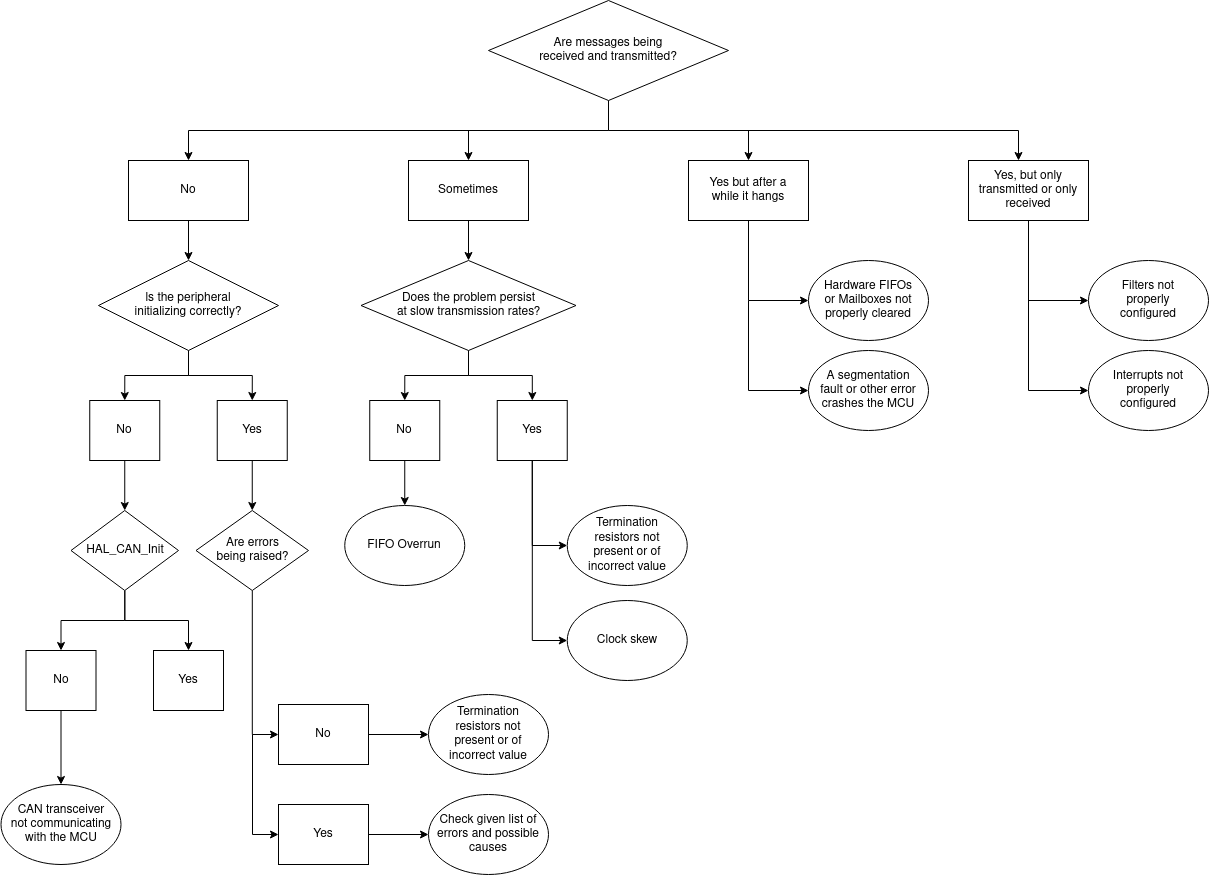

The diagram above was exported from draw.io. Its source (the exported page's mxGraphModel, read from the mxfile embedded in the PNG):
<mxGraphModel dx="1923" dy="423" grid="1" gridSize="10" guides="1" tooltips="1" connect="1" arrows="1" fold="1" page="1" pageScale="1" pageWidth="1169" pageHeight="827" math="0" shadow="0">
  <root>
    <mxCell id="0" />
    <mxCell id="1" parent="0" />
    <mxCell id="JBQcTqPFCDbzbp9wq1Rk-7" style="edgeStyle=orthogonalEdgeStyle;rounded=0;orthogonalLoop=1;jettySize=auto;html=1;exitX=0.5;exitY=1;exitDx=0;exitDy=0;entryX=0.5;entryY=0;entryDx=0;entryDy=0;" parent="1" source="JBQcTqPFCDbzbp9wq1Rk-1" target="JBQcTqPFCDbzbp9wq1Rk-2" edge="1">
      <mxGeometry relative="1" as="geometry" />
    </mxCell>
    <mxCell id="JBQcTqPFCDbzbp9wq1Rk-10" style="edgeStyle=orthogonalEdgeStyle;rounded=0;orthogonalLoop=1;jettySize=auto;html=1;" parent="1" target="JBQcTqPFCDbzbp9wq1Rk-3" edge="1">
      <mxGeometry relative="1" as="geometry">
        <mxPoint x="400" y="190" as="sourcePoint" />
      </mxGeometry>
    </mxCell>
    <mxCell id="JBQcTqPFCDbzbp9wq1Rk-11" style="edgeStyle=orthogonalEdgeStyle;rounded=0;orthogonalLoop=1;jettySize=auto;html=1;" parent="1" target="JBQcTqPFCDbzbp9wq1Rk-4" edge="1">
      <mxGeometry relative="1" as="geometry">
        <mxPoint x="680" y="190" as="sourcePoint" />
      </mxGeometry>
    </mxCell>
    <mxCell id="JBQcTqPFCDbzbp9wq1Rk-13" style="edgeStyle=orthogonalEdgeStyle;rounded=0;orthogonalLoop=1;jettySize=auto;html=1;exitX=0.5;exitY=1;exitDx=0;exitDy=0;" parent="1" source="JBQcTqPFCDbzbp9wq1Rk-1" target="JBQcTqPFCDbzbp9wq1Rk-5" edge="1">
      <mxGeometry relative="1" as="geometry">
        <Array as="points">
          <mxPoint x="540" y="190" />
          <mxPoint x="950" y="190" />
        </Array>
      </mxGeometry>
    </mxCell>
    <mxCell id="JBQcTqPFCDbzbp9wq1Rk-1" value="&lt;div&gt;Are messages being&lt;/div&gt;&lt;div&gt;received and transmitted?&lt;br&gt;&lt;/div&gt;" style="rhombus;whiteSpace=wrap;html=1;" parent="1" vertex="1">
      <mxGeometry x="420" y="60" width="240" height="100" as="geometry" />
    </mxCell>
    <mxCell id="JBQcTqPFCDbzbp9wq1Rk-35" style="edgeStyle=orthogonalEdgeStyle;rounded=0;orthogonalLoop=1;jettySize=auto;html=1;entryX=0.5;entryY=0;entryDx=0;entryDy=0;" parent="1" source="JBQcTqPFCDbzbp9wq1Rk-2" target="JBQcTqPFCDbzbp9wq1Rk-34" edge="1">
      <mxGeometry relative="1" as="geometry" />
    </mxCell>
    <mxCell id="JBQcTqPFCDbzbp9wq1Rk-2" value="No" style="rounded=0;whiteSpace=wrap;html=1;" parent="1" vertex="1">
      <mxGeometry x="60" y="220" width="120" height="60" as="geometry" />
    </mxCell>
    <mxCell id="JBQcTqPFCDbzbp9wq1Rk-23" style="edgeStyle=orthogonalEdgeStyle;rounded=0;orthogonalLoop=1;jettySize=auto;html=1;entryX=0.5;entryY=0;entryDx=0;entryDy=0;" parent="1" source="JBQcTqPFCDbzbp9wq1Rk-3" target="JBQcTqPFCDbzbp9wq1Rk-22" edge="1">
      <mxGeometry relative="1" as="geometry" />
    </mxCell>
    <mxCell id="JBQcTqPFCDbzbp9wq1Rk-3" value="Sometimes" style="rounded=0;whiteSpace=wrap;html=1;" parent="1" vertex="1">
      <mxGeometry x="340" y="220" width="120" height="60" as="geometry" />
    </mxCell>
    <mxCell id="JBQcTqPFCDbzbp9wq1Rk-16" style="edgeStyle=orthogonalEdgeStyle;rounded=0;orthogonalLoop=1;jettySize=auto;html=1;exitX=0.5;exitY=1;exitDx=0;exitDy=0;entryX=0;entryY=0.5;entryDx=0;entryDy=0;" parent="1" source="JBQcTqPFCDbzbp9wq1Rk-4" target="JBQcTqPFCDbzbp9wq1Rk-14" edge="1">
      <mxGeometry relative="1" as="geometry" />
    </mxCell>
    <mxCell id="JBQcTqPFCDbzbp9wq1Rk-17" style="edgeStyle=orthogonalEdgeStyle;rounded=0;orthogonalLoop=1;jettySize=auto;html=1;entryX=0;entryY=0.5;entryDx=0;entryDy=0;" parent="1" target="JBQcTqPFCDbzbp9wq1Rk-15" edge="1">
      <mxGeometry relative="1" as="geometry">
        <mxPoint x="680" y="360" as="sourcePoint" />
        <Array as="points">
          <mxPoint x="680" y="450" />
        </Array>
      </mxGeometry>
    </mxCell>
    <mxCell id="JBQcTqPFCDbzbp9wq1Rk-4" value="&lt;div&gt;Yes but after a&lt;/div&gt;&lt;div&gt;while it hangs&lt;/div&gt;" style="rounded=0;whiteSpace=wrap;html=1;" parent="1" vertex="1">
      <mxGeometry x="620" y="220" width="120" height="60" as="geometry" />
    </mxCell>
    <mxCell id="JBQcTqPFCDbzbp9wq1Rk-20" style="edgeStyle=orthogonalEdgeStyle;rounded=0;orthogonalLoop=1;jettySize=auto;html=1;entryX=0;entryY=0.5;entryDx=0;entryDy=0;" parent="1" source="JBQcTqPFCDbzbp9wq1Rk-5" target="JBQcTqPFCDbzbp9wq1Rk-18" edge="1">
      <mxGeometry relative="1" as="geometry" />
    </mxCell>
    <mxCell id="JBQcTqPFCDbzbp9wq1Rk-21" style="edgeStyle=orthogonalEdgeStyle;rounded=0;orthogonalLoop=1;jettySize=auto;html=1;entryX=0;entryY=0.5;entryDx=0;entryDy=0;" parent="1" target="JBQcTqPFCDbzbp9wq1Rk-19" edge="1">
      <mxGeometry relative="1" as="geometry">
        <mxPoint x="960" y="350" as="sourcePoint" />
        <Array as="points">
          <mxPoint x="960" y="450" />
        </Array>
      </mxGeometry>
    </mxCell>
    <mxCell id="JBQcTqPFCDbzbp9wq1Rk-5" value="Yes, but only transmitted or only received" style="rounded=0;whiteSpace=wrap;html=1;" parent="1" vertex="1">
      <mxGeometry x="900" y="220" width="120" height="60" as="geometry" />
    </mxCell>
    <mxCell id="JBQcTqPFCDbzbp9wq1Rk-14" value="Hardware FIFOs or Mailboxes not properly cleared" style="ellipse;whiteSpace=wrap;html=1;spacing=10;" parent="1" vertex="1">
      <mxGeometry x="740" y="320" width="120" height="80" as="geometry" />
    </mxCell>
    <mxCell id="JBQcTqPFCDbzbp9wq1Rk-15" value="A segmentation fault or other error crashes the MCU" style="ellipse;whiteSpace=wrap;html=1;spacing=10;" parent="1" vertex="1">
      <mxGeometry x="740" y="410" width="120" height="80" as="geometry" />
    </mxCell>
    <mxCell id="JBQcTqPFCDbzbp9wq1Rk-18" value="&lt;div&gt;Filters not&lt;/div&gt;&lt;div&gt;properly configured&lt;/div&gt;" style="ellipse;whiteSpace=wrap;html=1;spacing=10;" parent="1" vertex="1">
      <mxGeometry x="1020" y="320" width="120" height="80" as="geometry" />
    </mxCell>
    <mxCell id="JBQcTqPFCDbzbp9wq1Rk-19" value="Interrupts not properly configured" style="ellipse;whiteSpace=wrap;html=1;spacing=10;" parent="1" vertex="1">
      <mxGeometry x="1020" y="410" width="120" height="80" as="geometry" />
    </mxCell>
    <mxCell id="JBQcTqPFCDbzbp9wq1Rk-39" style="edgeStyle=orthogonalEdgeStyle;rounded=0;orthogonalLoop=1;jettySize=auto;html=1;" parent="1" source="JBQcTqPFCDbzbp9wq1Rk-22" target="JBQcTqPFCDbzbp9wq1Rk-25" edge="1">
      <mxGeometry relative="1" as="geometry" />
    </mxCell>
    <mxCell id="JBQcTqPFCDbzbp9wq1Rk-40" style="edgeStyle=orthogonalEdgeStyle;rounded=0;orthogonalLoop=1;jettySize=auto;html=1;entryX=0.5;entryY=0;entryDx=0;entryDy=0;" parent="1" source="JBQcTqPFCDbzbp9wq1Rk-22" target="JBQcTqPFCDbzbp9wq1Rk-24" edge="1">
      <mxGeometry relative="1" as="geometry" />
    </mxCell>
    <mxCell id="JBQcTqPFCDbzbp9wq1Rk-22" value="&lt;div&gt;Does the problem persist&lt;/div&gt;&lt;div&gt;at slow transmission rates?&lt;/div&gt;" style="rhombus;whiteSpace=wrap;html=1;spacing=10;" parent="1" vertex="1">
      <mxGeometry x="292.5" y="320" width="215" height="90" as="geometry" />
    </mxCell>
    <mxCell id="JBQcTqPFCDbzbp9wq1Rk-30" style="edgeStyle=orthogonalEdgeStyle;rounded=0;orthogonalLoop=1;jettySize=auto;html=1;" parent="1" source="JBQcTqPFCDbzbp9wq1Rk-24" target="JBQcTqPFCDbzbp9wq1Rk-28" edge="1">
      <mxGeometry relative="1" as="geometry" />
    </mxCell>
    <mxCell id="JBQcTqPFCDbzbp9wq1Rk-24" value="No" style="rounded=0;whiteSpace=wrap;html=1;" parent="1" vertex="1">
      <mxGeometry x="301.25" y="460" width="70" height="60" as="geometry" />
    </mxCell>
    <mxCell id="JBQcTqPFCDbzbp9wq1Rk-31" style="edgeStyle=orthogonalEdgeStyle;rounded=0;orthogonalLoop=1;jettySize=auto;html=1;entryX=0;entryY=0.5;entryDx=0;entryDy=0;exitX=0.5;exitY=1;exitDx=0;exitDy=0;" parent="1" source="JBQcTqPFCDbzbp9wq1Rk-25" target="JBQcTqPFCDbzbp9wq1Rk-29" edge="1">
      <mxGeometry relative="1" as="geometry" />
    </mxCell>
    <mxCell id="JBQcTqPFCDbzbp9wq1Rk-38" style="edgeStyle=orthogonalEdgeStyle;rounded=0;orthogonalLoop=1;jettySize=auto;html=1;entryX=0;entryY=0.5;entryDx=0;entryDy=0;" parent="1" source="JBQcTqPFCDbzbp9wq1Rk-25" target="JBQcTqPFCDbzbp9wq1Rk-32" edge="1">
      <mxGeometry relative="1" as="geometry" />
    </mxCell>
    <mxCell id="JBQcTqPFCDbzbp9wq1Rk-25" value="Yes" style="rounded=0;whiteSpace=wrap;html=1;" parent="1" vertex="1">
      <mxGeometry x="428.75" y="460" width="70" height="60" as="geometry" />
    </mxCell>
    <mxCell id="JBQcTqPFCDbzbp9wq1Rk-28" value="FIFO Overrun" style="ellipse;whiteSpace=wrap;html=1;" parent="1" vertex="1">
      <mxGeometry x="276.25" y="565" width="120" height="80" as="geometry" />
    </mxCell>
    <mxCell id="JBQcTqPFCDbzbp9wq1Rk-29" value="Termination resistors not present or of incorrect value" style="ellipse;whiteSpace=wrap;html=1;spacing=9;" parent="1" vertex="1">
      <mxGeometry x="498.75" y="565" width="120" height="80" as="geometry" />
    </mxCell>
    <mxCell id="JBQcTqPFCDbzbp9wq1Rk-32" value="Clock skew" style="ellipse;whiteSpace=wrap;html=1;" parent="1" vertex="1">
      <mxGeometry x="498.75" y="660" width="120" height="80" as="geometry" />
    </mxCell>
    <mxCell id="JBQcTqPFCDbzbp9wq1Rk-43" style="edgeStyle=orthogonalEdgeStyle;rounded=0;orthogonalLoop=1;jettySize=auto;html=1;entryX=0.5;entryY=0;entryDx=0;entryDy=0;" parent="1" source="JBQcTqPFCDbzbp9wq1Rk-34" target="JBQcTqPFCDbzbp9wq1Rk-41" edge="1">
      <mxGeometry relative="1" as="geometry" />
    </mxCell>
    <mxCell id="JBQcTqPFCDbzbp9wq1Rk-44" style="edgeStyle=orthogonalEdgeStyle;rounded=0;orthogonalLoop=1;jettySize=auto;html=1;entryX=0.5;entryY=0;entryDx=0;entryDy=0;" parent="1" source="JBQcTqPFCDbzbp9wq1Rk-34" target="JBQcTqPFCDbzbp9wq1Rk-42" edge="1">
      <mxGeometry relative="1" as="geometry" />
    </mxCell>
    <mxCell id="JBQcTqPFCDbzbp9wq1Rk-34" value="&lt;div&gt;ls the peripheral&lt;/div&gt;&lt;div&gt;initializing correctly?&lt;/div&gt;" style="rhombus;whiteSpace=wrap;html=1;" parent="1" vertex="1">
      <mxGeometry x="30" y="320" width="180" height="90" as="geometry" />
    </mxCell>
    <mxCell id="JBQcTqPFCDbzbp9wq1Rk-56" style="edgeStyle=orthogonalEdgeStyle;rounded=0;orthogonalLoop=1;jettySize=auto;html=1;entryX=0.5;entryY=0;entryDx=0;entryDy=0;" parent="1" source="JBQcTqPFCDbzbp9wq1Rk-41" target="JBQcTqPFCDbzbp9wq1Rk-55" edge="1">
      <mxGeometry relative="1" as="geometry" />
    </mxCell>
    <mxCell id="JBQcTqPFCDbzbp9wq1Rk-41" value="No" style="rounded=0;whiteSpace=wrap;html=1;" parent="1" vertex="1">
      <mxGeometry x="21.25" y="460" width="70" height="60" as="geometry" />
    </mxCell>
    <mxCell id="JBQcTqPFCDbzbp9wq1Rk-50" style="edgeStyle=orthogonalEdgeStyle;rounded=0;orthogonalLoop=1;jettySize=auto;html=1;entryX=0.5;entryY=0;entryDx=0;entryDy=0;" parent="1" source="JBQcTqPFCDbzbp9wq1Rk-42" target="JBQcTqPFCDbzbp9wq1Rk-46" edge="1">
      <mxGeometry relative="1" as="geometry" />
    </mxCell>
    <mxCell id="JBQcTqPFCDbzbp9wq1Rk-42" value="Yes" style="rounded=0;whiteSpace=wrap;html=1;" parent="1" vertex="1">
      <mxGeometry x="148.75" y="460" width="70" height="60" as="geometry" />
    </mxCell>
    <mxCell id="JBQcTqPFCDbzbp9wq1Rk-45" value="Termination resistors not present or of incorrect value" style="ellipse;whiteSpace=wrap;html=1;spacing=9;" parent="1" vertex="1">
      <mxGeometry x="360" y="754" width="120" height="80" as="geometry" />
    </mxCell>
    <mxCell id="JBQcTqPFCDbzbp9wq1Rk-49" style="edgeStyle=orthogonalEdgeStyle;rounded=0;orthogonalLoop=1;jettySize=auto;html=1;entryX=0;entryY=0.5;entryDx=0;entryDy=0;" parent="1" source="JBQcTqPFCDbzbp9wq1Rk-46" target="JBQcTqPFCDbzbp9wq1Rk-47" edge="1">
      <mxGeometry relative="1" as="geometry" />
    </mxCell>
    <mxCell id="JBQcTqPFCDbzbp9wq1Rk-53" style="edgeStyle=orthogonalEdgeStyle;rounded=0;orthogonalLoop=1;jettySize=auto;html=1;entryX=0;entryY=0.5;entryDx=0;entryDy=0;" parent="1" target="JBQcTqPFCDbzbp9wq1Rk-51" edge="1">
      <mxGeometry relative="1" as="geometry">
        <mxPoint x="184" y="794" as="sourcePoint" />
        <Array as="points">
          <mxPoint x="184" y="894" />
        </Array>
      </mxGeometry>
    </mxCell>
    <mxCell id="JBQcTqPFCDbzbp9wq1Rk-46" value="Are errors&lt;br&gt;being raised?" style="rhombus;whiteSpace=wrap;html=1;" parent="1" vertex="1">
      <mxGeometry x="127.5" y="570" width="112.5" height="80" as="geometry" />
    </mxCell>
    <mxCell id="JBQcTqPFCDbzbp9wq1Rk-48" style="edgeStyle=orthogonalEdgeStyle;rounded=0;orthogonalLoop=1;jettySize=auto;html=1;entryX=0;entryY=0.5;entryDx=0;entryDy=0;" parent="1" source="JBQcTqPFCDbzbp9wq1Rk-47" target="JBQcTqPFCDbzbp9wq1Rk-45" edge="1">
      <mxGeometry relative="1" as="geometry" />
    </mxCell>
    <mxCell id="JBQcTqPFCDbzbp9wq1Rk-47" value="No" style="rounded=0;whiteSpace=wrap;html=1;" parent="1" vertex="1">
      <mxGeometry x="210" y="764" width="90" height="60" as="geometry" />
    </mxCell>
    <mxCell id="JBQcTqPFCDbzbp9wq1Rk-54" style="edgeStyle=orthogonalEdgeStyle;rounded=0;orthogonalLoop=1;jettySize=auto;html=1;entryX=0;entryY=0.5;entryDx=0;entryDy=0;" parent="1" source="JBQcTqPFCDbzbp9wq1Rk-51" target="JBQcTqPFCDbzbp9wq1Rk-52" edge="1">
      <mxGeometry relative="1" as="geometry" />
    </mxCell>
    <mxCell id="JBQcTqPFCDbzbp9wq1Rk-51" value="Yes" style="rounded=0;whiteSpace=wrap;html=1;" parent="1" vertex="1">
      <mxGeometry x="210" y="864" width="90" height="60" as="geometry" />
    </mxCell>
    <mxCell id="JBQcTqPFCDbzbp9wq1Rk-52" value="Check given list of errors and possible causes" style="ellipse;whiteSpace=wrap;html=1;" parent="1" vertex="1">
      <mxGeometry x="360" y="854" width="120" height="80" as="geometry" />
    </mxCell>
    <mxCell id="JBQcTqPFCDbzbp9wq1Rk-59" style="edgeStyle=orthogonalEdgeStyle;rounded=0;orthogonalLoop=1;jettySize=auto;html=1;entryX=0.5;entryY=0;entryDx=0;entryDy=0;" parent="1" source="JBQcTqPFCDbzbp9wq1Rk-55" target="JBQcTqPFCDbzbp9wq1Rk-57" edge="1">
      <mxGeometry relative="1" as="geometry" />
    </mxCell>
    <mxCell id="JBQcTqPFCDbzbp9wq1Rk-60" style="edgeStyle=orthogonalEdgeStyle;rounded=0;orthogonalLoop=1;jettySize=auto;html=1;" parent="1" source="JBQcTqPFCDbzbp9wq1Rk-55" target="JBQcTqPFCDbzbp9wq1Rk-58" edge="1">
      <mxGeometry relative="1" as="geometry" />
    </mxCell>
    <mxCell id="JBQcTqPFCDbzbp9wq1Rk-55" value="HAL_CAN_Init" style="rhombus;whiteSpace=wrap;html=1;" parent="1" vertex="1">
      <mxGeometry x="2.5" y="570" width="107.5" height="80" as="geometry" />
    </mxCell>
    <mxCell id="JBQcTqPFCDbzbp9wq1Rk-62" style="edgeStyle=orthogonalEdgeStyle;rounded=0;orthogonalLoop=1;jettySize=auto;html=1;entryX=0.5;entryY=0;entryDx=0;entryDy=0;" parent="1" source="JBQcTqPFCDbzbp9wq1Rk-57" target="JBQcTqPFCDbzbp9wq1Rk-61" edge="1">
      <mxGeometry relative="1" as="geometry" />
    </mxCell>
    <mxCell id="JBQcTqPFCDbzbp9wq1Rk-57" value="No" style="rounded=0;whiteSpace=wrap;html=1;" parent="1" vertex="1">
      <mxGeometry x="-42.5" y="710" width="70" height="60" as="geometry" />
    </mxCell>
    <mxCell id="JBQcTqPFCDbzbp9wq1Rk-58" value="Yes" style="rounded=0;whiteSpace=wrap;html=1;" parent="1" vertex="1">
      <mxGeometry x="85" y="710" width="70" height="60" as="geometry" />
    </mxCell>
    <mxCell id="JBQcTqPFCDbzbp9wq1Rk-61" value="&lt;div&gt;CAN transceiver&lt;/div&gt;&lt;div&gt;not communicating with the MCU&lt;/div&gt;" style="ellipse;whiteSpace=wrap;html=1;" parent="1" vertex="1">
      <mxGeometry x="-67.5" y="844" width="120" height="80" as="geometry" />
    </mxCell>
  </root>
</mxGraphModel>